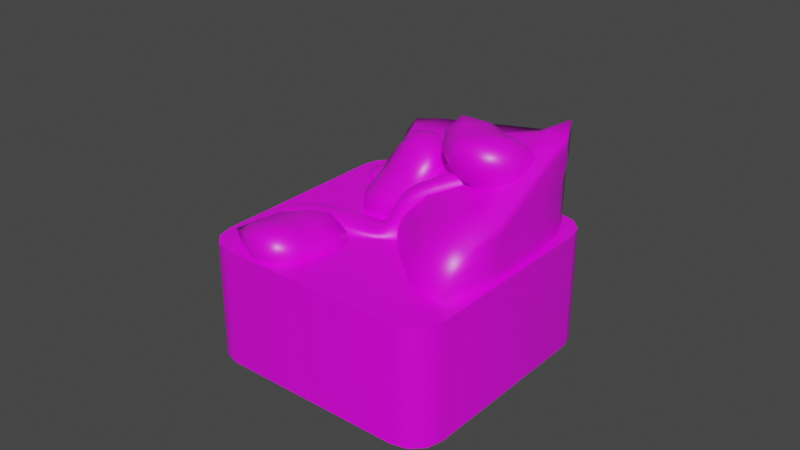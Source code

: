 # Source: tile_spring.blend  (saved by Blender 4.4.32; exported with 4.5.12 LTS)
import bpy
from mathutils import Matrix  # noqa: F401  (used for matrix-valued properties, if any)

bpy.ops.wm.read_factory_settings(use_empty=True)
scene = bpy.context.scene
scene.name = 'Scene'

# ---- collections
col_collection = bpy.data.collections.new('Collection'); scene.collection.children.link(col_collection)

# ---- images (referenced by path relative to the original .blend; pixels are not part of the script)
import os
ASSET_DIR = os.environ.get("B2B_ASSET_DIR", "")  # directory of the original .blend (textures are referenced by path, not embedded)
HERE = os.path.dirname(os.path.abspath(__file__))  # packed textures are extracted next to this script under _unpacked/

def load_image(name, relpath, width, height, colorspace="sRGB"):
    """Load a texture the original file referenced (path relative to the .blend, or extracted next to this script)."""
    p = next((c for c in (os.path.join(HERE, relpath), os.path.join(ASSET_DIR, relpath)) if relpath and os.path.exists(c)), "")
    if p:
        img = bpy.data.images.load(p, check_existing=True)
        img.name = name
    else:  # same state as the original file: an image datablock whose file is absent (Cycles renders it pink)
        img = bpy.data.images.new(name, width, height)
        img.source = "FILE"
        img.filepath = "//" + (relpath or name)
    img.colorspace_settings.name = colorspace
    return img
img_untitled_001 = load_image('Untitled.001', '', 1024, 1024, 'sRGB')

# ---- materials (node trees are filled in below, after node groups)
mat_material = bpy.data.materials.new('Material')
mat_material.alpha_threshold = 0.0
mat_material.use_transparent_shadow = False
mat_material.line_color = (0.0, 0.0, 0.0, 1.0)

# ---- material node trees
mat_material.use_nodes = True; mat_material.node_tree.nodes.clear()
_N = mat_material.node_tree.nodes; _L = mat_material.node_tree.links
n0 = _N.new('ShaderNodeOutputMaterial'); n0.name = 'Material Output'; n0.location = (300, 300)
n1 = _N.new('ShaderNodeBsdfPrincipled'); n1.name = 'Principled BSDF'; n1.location = (10, 300)
n1.distribution = 'GGX'
n1.subsurface_method = 'BURLEY'
n1.inputs[2].default_value = 0.4
n1.inputs[3].default_value = 1.45
n1.inputs[27].default_value = (0.0, 0.0, 0.0, 1.0)
n1.inputs[28].default_value = 1.0
n2 = _N.new('ShaderNodeTexImage'); n2.name = 'Image Texture'; n2.location = (-180, 280)
n2.image = img_untitled_001
_L.new(n1.outputs[0], n0.inputs[0])
_L.new(n2.outputs[0], n1.inputs[0])
n0.is_active_output = True

# ---- world
world_world = bpy.data.worlds.new('World'); scene.world = world_world
world_world.use_nodes = True; world_world.node_tree.nodes.clear()
_N = world_world.node_tree.nodes; _L = world_world.node_tree.links
n0 = _N.new('ShaderNodeOutputWorld'); n0.name = 'World Output'; n0.location = (300, 300)
n1 = _N.new('ShaderNodeBackground'); n1.name = 'Background'; n1.location = (10, 300)
n1.inputs[0].default_value = (0.05088, 0.05088, 0.05088, 1.0)
_L.new(n1.outputs[0], n0.inputs[0])
n0.is_active_output = True
world_world.color = (0.05088, 0.05088, 0.05088)
world_world.use_sun_shadow = False
world_world.sun_shadow_jitter_overblur = 0.0

# ---- meshes
me_cube_001 = bpy.data.meshes.new('Cube.001')
me_cube_001.from_pydata([(-2.442, 3.612, 0.4101), (-2.855, 3.667, 0.4101), (-2.442, 3.612, -2.626), (2.007, 1.756, 0.4101), (2.337, 1.502, 0.4101), (2.007, 1.756, -2.626), (2.337, 1.502, -2.626), (2.495, 1.118, -2.626), (2.44, 0.7052, -2.626), (2.495, 1.118, 0.4101), (2.44, 0.7052, 0.4101), (0.584, -3.745, 0.4101), (0.584, -3.745, -2.626), (0.3299, -4.074, 0.4101), (0.3299, -4.074, -2.626), (-0.05473, -4.232, 0.4101), (-0.05473, -4.232, -2.626), (-0.467, -4.177, 0.4101), (-0.467, -4.177, -2.626), (-4.917, -2.321, 0.4101), (-5.246, -2.067, 0.4101), (-4.917, -2.321, -2.626), (-5.246, -2.067, -2.626), (-5.404, -1.682, -2.626), (-5.349, -1.27, -2.626), (-5.404, -1.682, 0.4101), (-5.349, -1.27, 0.4101), (-3.493, 3.18, 0.4101), (-3.239, 3.509, 0.4101), (-3.493, 3.18, -2.626), (-3.239, 3.509, -2.626), (-2.855, 3.667, -2.626)], [], [(0, 2, 31, 1), (0, 1, 28, 27, 26, 25, 20, 19, 17, 15, 13, 11, 10, 9, 4, 3), (2, 0, 3, 5), (4, 6, 5, 3), (9, 7, 6, 4), (10, 8, 7, 9), (8, 10, 11, 12), (12, 11, 13, 14), (14, 13, 15, 16), (16, 15, 17, 18), (18, 17, 19, 21), (20, 22, 21, 19), (25, 23, 22, 20), (26, 24, 23, 25), (24, 26, 27, 29), (28, 30, 29, 27), (1, 31, 30, 28)])
me_cube_001.polygons.foreach_set('use_smooth', [True] * 17)
_uv = me_cube_001.uv_layers.new(name='UVMap')
_uv.uv.foreach_set('vector', [0.1543, 0.3048, 0.0403, 0.3058, 0.04016, 0.2902, 0.1542, 0.2892, 0.4013, 0.9395, 0.3974, 0.9546, 0.3864, 0.9658, 0.3714, 0.97, 0.1904, 0.9716, 0.1752, 0.9677, 0.1641, 0.9567, 0.1599, 0.9417, 0.1583, 0.7606, 0.1622, 0.7455, 0.1732, 0.7344, 0.1882, 0.7302, 0.3693, 0.7286, 0.3844, 0.7325, 0.3955, 0.7434, 0.3997, 0.7585, 0.0403, 0.3058, 0.1543, 0.3048, 0.1559, 0.4859, 0.0419, 0.4869, 0.156, 0.5015, 0.04204, 0.5025, 0.0419, 0.4869, 0.1559, 0.4859, 0.1562, 0.5171, 0.04217, 0.5181, 0.04204, 0.5025, 0.156, 0.5015, 0.1563, 0.5327, 0.04231, 0.5337, 0.04217, 0.5181, 0.1562, 0.5171, 0.04231, 0.5337, 0.1563, 0.5327, 0.1579, 0.7138, 0.04391, 0.7148, 0.04391, 0.7148, 0.1579, 0.7138, 0.158, 0.7294, 0.04405, 0.7304, 0.04405, 0.7304, 0.158, 0.7294, 0.1582, 0.745, 0.04419, 0.746, 0.04419, 0.746, 0.1582, 0.745, 0.1583, 0.7606, 0.04433, 0.7616, 0.04433, 0.7616, 0.1583, 0.7606, 0.1599, 0.9417, 0.04593, 0.9427, 0.152, 0.04572, 0.03801, 0.04672, 0.03787, 0.0311, 0.1519, 0.0301, 0.1521, 0.06133, 0.03815, 0.06234, 0.03801, 0.04672, 0.152, 0.04572, 0.1523, 0.07695, 0.03829, 0.07796, 0.03815, 0.06234, 0.1521, 0.06133, 0.03829, 0.07796, 0.1523, 0.07695, 0.1539, 0.258, 0.03988, 0.259, 0.154, 0.2736, 0.04002, 0.2746, 0.03988, 0.259, 0.1539, 0.258, 0.1542, 0.2892, 0.04016, 0.2902, 0.04002, 0.2746, 0.154, 0.2736])
me_cube_001.materials.append(mat_material)
me_cube_001.use_remesh_preserve_volume = False
me_cube_001.use_remesh_preserve_attributes = False
me_cube_001.use_mirror_vertex_groups = False
me_cube_001.update()
me_cube_004 = bpy.data.meshes.new('Cube.004')
me_cube_004.from_pydata([(-4.544, 4.934, -1.409), (-4.087, 5.635, -1.358), (-3.618, 4.144, -1.097), (-4.387, 3.566, -0.9049), (-5.253, 5.259, -1.148), (-5.428, 4.189, -0.9456), (-6.064, 4.035, -0.3526), (-5.286, 3.424, -0.4687), (-6.167, 4.85, -0.5819), (-5.725, 5.702, -0.5951), (-6.245, 5.326, 0.1216), (-6.433, 4.542, 0.2145), (-6.234, 5.031, 0.7414), (-5.996, 4.35, 0.8736), (-5.911, 3.725, 0.2725), (-5.383, 3.892, 0.6587), (-4.856, 3.163, 0.2198), (-4.247, 2.677, -0.122), (-4.366, 3.807, 0.5792), (-3.698, 2.994, 0.1671), (-3.468, 3.64, 0.6554), (-2.962, 3.631, 0.006619), (-3.469, 3.306, -0.5807), (-3.037, 4.313, -0.7096), (-3.217, 5.064, -1.011), (-2.806, 4.62, -0.1792), (-3.074, 5.615, 0.1919), (-3.025, 4.614, 0.4159), (-3.261, 6.04, -0.3883), (-4.284, 5.3, -0.9241), (-4.109, 6.005, 0.2085), (-4.534, 6.006, -0.3711), (-4.694, 6.588, 0.2226), (-5.425, 5.982, -0.1238), (-4.717, 6.316, -0.8834), (-5.663, 5.807, 0.6358), (-4.633, 6.016, 0.522), (-5.489, 5.208, 0.9362), (-4.398, 5.316, 0.5639), (-5.011, 4.425, 0.8503), (-3.712, 4.434, 0.7256), (-3.66, 5.426, 0.5245)], [], [(0, 4, 1), (0, 1, 2), (0, 2, 3), (0, 3, 5), (4, 0, 5), (5, 7, 6), (8, 5, 6), (5, 3, 7), (8, 4, 5), (9, 4, 8), (9, 8, 10), (8, 6, 11), (10, 8, 11), (11, 13, 12), (10, 11, 12), (6, 14, 11), (11, 14, 13), (6, 7, 14), (14, 15, 13), (14, 16, 15), (14, 7, 16), (16, 18, 15), (17, 19, 16), (7, 17, 16), (16, 19, 18), (17, 22, 19), (19, 20, 18), (19, 21, 20), (19, 22, 21), (3, 22, 17), (22, 23, 21), (2, 23, 22), (3, 2, 22), (23, 24, 25), (2, 24, 23), (23, 25, 21), (25, 26, 27), (25, 28, 26), (21, 25, 27), (25, 24, 28), (28, 30, 26), (29, 31, 28), (24, 29, 28), (28, 31, 30), (29, 34, 31), (31, 32, 30), (31, 33, 32), (31, 34, 33), (1, 34, 29), (34, 9, 33), (4, 9, 34), (1, 4, 34), (33, 35, 32), (9, 10, 33), (33, 10, 35), (32, 35, 36), (35, 12, 37), (10, 12, 35), (36, 35, 37), (37, 39, 38), (36, 37, 38), (12, 13, 37), (37, 13, 39), (15, 18, 39), (13, 15, 39), (39, 40, 38), (39, 18, 40), (20, 27, 40), (18, 20, 40), (40, 41, 38), (40, 27, 41), (26, 30, 41), (27, 26, 41), (41, 36, 38), (41, 30, 36), (30, 32, 36), (1, 29, 24), (21, 27, 20), (2, 1, 24), (3, 17, 7)])
me_cube_004.polygons.foreach_set('use_smooth', [True] * 80)
_uv = me_cube_004.uv_layers.new(name='UVMap')
_uv.uv.foreach_set('vector', [0.8281, 0.7119, 0.8519, 0.7257, 0.8519, 0.6981, 0.8281, 0.9324, 0.8519, 0.9462, 0.8519, 0.9186, 0.8281, 0.8773, 0.8519, 0.8911, 0.8519, 0.8635, 0.8281, 0.8221, 0.8519, 0.8359, 0.8519, 0.8084, 0.8519, 0.7532, 0.8281, 0.767, 0.8519, 0.7808, 0.8519, 0.8084, 0.8758, 0.8221, 0.8758, 0.7946, 0.8758, 0.767, 0.8519, 0.7808, 0.8758, 0.7946, 0.8519, 0.8084, 0.8519, 0.8359, 0.8758, 0.8221, 0.8758, 0.767, 0.8519, 0.7532, 0.8519, 0.7808, 0.8758, 0.7394, 0.8519, 0.7532, 0.8758, 0.767, 0.8758, 0.7394, 0.8758, 0.767, 0.8997, 0.7532, 0.8758, 0.767, 0.8758, 0.7946, 0.8997, 0.7808, 0.8997, 0.7532, 0.8758, 0.767, 0.8997, 0.7808, 0.8997, 0.7808, 0.9236, 0.7946, 0.9236, 0.767, 0.8997, 0.7532, 0.8997, 0.7808, 0.9236, 0.767, 0.8758, 0.7946, 0.8997, 0.8084, 0.8997, 0.7808, 0.8997, 0.7808, 0.8997, 0.8084, 0.9236, 0.7946, 0.8758, 0.7946, 0.8758, 0.8221, 0.8997, 0.8084, 0.8997, 0.8084, 0.9236, 0.8221, 0.9236, 0.7946, 0.8997, 0.8084, 0.8997, 0.8359, 0.9236, 0.8221, 0.8997, 0.8084, 0.8758, 0.8221, 0.8997, 0.8359, 0.8997, 0.8359, 0.9236, 0.8497, 0.9236, 0.8221, 0.8758, 0.8497, 0.8997, 0.8635, 0.8997, 0.8359, 0.8758, 0.8221, 0.8758, 0.8497, 0.8997, 0.8359, 0.8997, 0.8359, 0.8997, 0.8635, 0.9236, 0.8497, 0.8758, 0.8497, 0.8758, 0.8773, 0.8997, 0.8635, 0.8997, 0.8635, 0.9236, 0.8773, 0.9236, 0.8497, 0.8997, 0.8635, 0.8997, 0.8911, 0.9236, 0.8773, 0.8997, 0.8635, 0.8758, 0.8773, 0.8997, 0.8911, 0.8519, 0.8635, 0.8758, 0.8773, 0.8758, 0.8497, 0.8758, 0.8773, 0.8758, 0.9048, 0.8997, 0.8911, 0.8519, 0.8911, 0.8758, 0.9048, 0.8758, 0.8773, 0.8519, 0.8635, 0.8519, 0.8911, 0.8758, 0.8773, 0.8758, 0.9048, 0.8758, 0.9324, 0.8997, 0.9186, 0.8519, 0.9186, 0.8758, 0.9324, 0.8758, 0.9048, 0.8758, 0.9048, 0.8997, 0.9186, 0.8997, 0.8911, 0.8997, 0.9186, 0.9236, 0.9324, 0.9236, 0.9048, 0.8997, 0.9186, 0.8997, 0.9462, 0.9236, 0.9324, 0.8997, 0.8911, 0.8997, 0.9186, 0.9236, 0.9048, 0.8997, 0.9186, 0.8758, 0.9324, 0.8997, 0.9462, 0.8997, 0.6705, 0.9236, 0.6843, 0.9236, 0.6567, 0.8758, 0.6843, 0.8997, 0.6981, 0.8997, 0.6705, 0.8758, 0.9324, 0.8758, 0.96, 0.8997, 0.9462, 0.8997, 0.6705, 0.8997, 0.6981, 0.9236, 0.6843, 0.8758, 0.6843, 0.8758, 0.7119, 0.8997, 0.6981, 0.8997, 0.6981, 0.9236, 0.7119, 0.9236, 0.6843, 0.8997, 0.6981, 0.8997, 0.7257, 0.9236, 0.7119, 0.8997, 0.6981, 0.8758, 0.7119, 0.8997, 0.7257, 0.8519, 0.6981, 0.8758, 0.7119, 0.8758, 0.6843, 0.8758, 0.7119, 0.8758, 0.7394, 0.8997, 0.7257, 0.8519, 0.7257, 0.8758, 0.7394, 0.8758, 0.7119, 0.8519, 0.6981, 0.8519, 0.7257, 0.8758, 0.7119, 0.8997, 0.7257, 0.9236, 0.7394, 0.9236, 0.7119, 0.8758, 0.7394, 0.8997, 0.7532, 0.8997, 0.7257, 0.8997, 0.7257, 0.8997, 0.7532, 0.9236, 0.7394, 0.9236, 0.7119, 0.9236, 0.7394, 0.9474, 0.7257, 0.9236, 0.7394, 0.9236, 0.767, 0.9474, 0.7532, 0.8997, 0.7532, 0.9236, 0.767, 0.9236, 0.7394, 0.9474, 0.7257, 0.9236, 0.7394, 0.9474, 0.7532, 0.9474, 0.7808, 0.9474, 0.8084, 0.9713, 0.7946, 0.9474, 0.7257, 0.9474, 0.7532, 0.9713, 0.7394, 0.9236, 0.767, 0.9236, 0.7946, 0.9474, 0.7808, 0.9474, 0.7808, 0.9236, 0.7946, 0.9474, 0.8084, 0.9236, 0.8221, 0.9236, 0.8497, 0.9474, 0.8359, 0.9236, 0.7946, 0.9236, 0.8221, 0.9474, 0.8084, 0.9474, 0.8359, 0.9474, 0.8635, 0.9713, 0.8497, 0.9474, 0.8359, 0.9236, 0.8497, 0.9474, 0.8635, 0.9236, 0.8773, 0.9236, 0.9048, 0.9474, 0.8911, 0.9236, 0.8497, 0.9236, 0.8773, 0.9474, 0.8635, 0.9474, 0.8911, 0.9474, 0.9186, 0.9713, 0.9048, 0.9474, 0.8911, 0.9236, 0.9048, 0.9474, 0.9186, 0.9236, 0.6567, 0.9236, 0.6843, 0.9474, 0.6705, 0.9236, 0.9048, 0.9236, 0.9324, 0.9474, 0.9186, 0.9474, 0.6705, 0.9474, 0.6981, 0.9713, 0.6843, 0.9474, 0.6705, 0.9236, 0.6843, 0.9474, 0.6981, 0.9236, 0.6843, 0.9236, 0.7119, 0.9474, 0.6981, 0.8519, 0.9462, 0.8758, 0.96, 0.8758, 0.9324, 0.8997, 0.8911, 0.9236, 0.9048, 0.9236, 0.8773, 0.8519, 0.9186, 0.8519, 0.9462, 0.8758, 0.9324, 0.8519, 0.8359, 0.8758, 0.8497, 0.8758, 0.8221])
me_cube_004.materials.append(mat_material)
me_cube_004.use_remesh_preserve_volume = False
me_cube_004.use_remesh_preserve_attributes = False
me_cube_004.use_mirror_vertex_groups = False
me_cube_004.update()
me_cube_005 = bpy.data.meshes.new('Cube.005')
me_cube_005.from_pydata([(1.405, 0.9324, 0.2232), (1.302, 1.118, 0.2385), (1.573, 1.143, 0.2523), (1.596, 0.8881, 0.2732), (1.193, 0.8259, 0.2709), (1.371, 0.6865, 0.2897), (1.35, 0.5163, 0.4177), (1.547, 0.6511, 0.3811), (1.174, 0.5742, 0.3912), (1.046, 0.7516, 0.3872), (1.046, 0.6086, 0.5268), (1.224, 0.4711, 0.544), (1.123, 0.5762, 0.6475), (1.303, 0.5599, 0.6682), (1.443, 0.5227, 0.5346), (1.505, 0.6601, 0.6346), (1.653, 0.73, 0.5132), (1.72, 0.8633, 0.3863), (1.647, 0.8952, 0.6327), (1.797, 1.003, 0.4977), (1.736, 1.132, 0.6019), (1.789, 1.248, 0.4859), (1.768, 1.097, 0.3531), (1.695, 1.288, 0.3597), (1.469, 1.33, 0.3169), (1.602, 1.393, 0.4627), (1.396, 1.388, 0.5528), (1.622, 1.304, 0.603), (1.277, 1.392, 0.4259), (1.189, 1.265, 0.3173), (1.091, 1.299, 0.5387), (1.02, 1.208, 0.4255), (0.9882, 1.067, 0.5469), (0.9724, 0.8924, 0.4801), (1.073, 1.023, 0.3255), (1.012, 0.7915, 0.6252), (1.097, 1.059, 0.6049), (1.178, 0.7653, 0.6869), (1.312, 1.02, 0.612), (1.417, 0.8117, 0.6706), (1.538, 1.094, 0.6584), (1.314, 1.252, 0.6181)], [], [(0, 4, 1), (0, 1, 2), (0, 2, 3), (0, 3, 5), (4, 0, 5), (5, 7, 6), (8, 5, 6), (5, 3, 7), (8, 4, 5), (9, 4, 8), (9, 8, 10), (8, 6, 11), (10, 8, 11), (11, 13, 12), (10, 11, 12), (6, 14, 11), (11, 14, 13), (6, 7, 14), (14, 15, 13), (14, 16, 15), (14, 7, 16), (16, 18, 15), (17, 19, 16), (7, 17, 16), (16, 19, 18), (17, 22, 19), (19, 20, 18), (19, 21, 20), (19, 22, 21), (3, 22, 17), (22, 23, 21), (2, 23, 22), (3, 2, 22), (23, 24, 25), (2, 24, 23), (23, 25, 21), (25, 26, 27), (25, 28, 26), (21, 25, 27), (25, 24, 28), (28, 30, 26), (29, 31, 28), (24, 29, 28), (28, 31, 30), (29, 34, 31), (31, 32, 30), (31, 33, 32), (31, 34, 33), (1, 34, 29), (34, 9, 33), (4, 9, 34), (1, 4, 34), (33, 35, 32), (9, 10, 33), (33, 10, 35), (32, 35, 36), (35, 12, 37), (10, 12, 35), (36, 35, 37), (37, 39, 38), (36, 37, 38), (12, 13, 37), (37, 13, 39), (15, 18, 39), (13, 15, 39), (39, 40, 38), (39, 18, 40), (20, 27, 40), (18, 20, 40), (40, 41, 38), (40, 27, 41), (26, 30, 41), (27, 26, 41), (41, 36, 38), (41, 30, 36), (30, 32, 36), (1, 29, 24), (21, 27, 20), (2, 1, 24), (3, 17, 7)])
me_cube_005.polygons.foreach_set('use_smooth', [True] * 80)
_uv = me_cube_005.uv_layers.new(name='UVMap')
_uv.uv.foreach_set('vector', [0.6237, 0.07566, 0.6086, 0.09872, 0.6361, 0.1003, 0.4035, 0.06319, 0.3884, 0.08625, 0.4159, 0.08781, 0.4586, 0.06631, 0.4435, 0.08937, 0.471, 0.09092, 0.5136, 0.06943, 0.4985, 0.09248, 0.526, 0.09404, 0.5811, 0.09716, 0.5687, 0.07254, 0.5536, 0.0956, 0.526, 0.09404, 0.5109, 0.1171, 0.5385, 0.1187, 0.566, 0.1202, 0.5536, 0.0956, 0.5385, 0.1187, 0.526, 0.09404, 0.4985, 0.09248, 0.5109, 0.1171, 0.566, 0.1202, 0.5811, 0.09716, 0.5536, 0.0956, 0.5935, 0.1218, 0.5811, 0.09716, 0.566, 0.1202, 0.5935, 0.1218, 0.566, 0.1202, 0.5784, 0.1448, 0.566, 0.1202, 0.5385, 0.1187, 0.5509, 0.1433, 0.5784, 0.1448, 0.566, 0.1202, 0.5509, 0.1433, 0.5509, 0.1433, 0.5358, 0.1663, 0.5633, 0.1679, 0.5784, 0.1448, 0.5509, 0.1433, 0.5633, 0.1679, 0.5385, 0.1187, 0.5233, 0.1417, 0.5509, 0.1433, 0.5509, 0.1433, 0.5233, 0.1417, 0.5358, 0.1663, 0.5385, 0.1187, 0.5109, 0.1171, 0.5233, 0.1417, 0.5233, 0.1417, 0.5082, 0.1648, 0.5358, 0.1663, 0.5233, 0.1417, 0.4958, 0.1402, 0.5082, 0.1648, 0.5233, 0.1417, 0.5109, 0.1171, 0.4958, 0.1402, 0.4958, 0.1402, 0.4807, 0.1632, 0.5082, 0.1648, 0.4834, 0.1155, 0.4683, 0.1386, 0.4958, 0.1402, 0.5109, 0.1171, 0.4834, 0.1155, 0.4958, 0.1402, 0.4958, 0.1402, 0.4683, 0.1386, 0.4807, 0.1632, 0.4834, 0.1155, 0.4559, 0.114, 0.4683, 0.1386, 0.4683, 0.1386, 0.4532, 0.1617, 0.4807, 0.1632, 0.4683, 0.1386, 0.4408, 0.137, 0.4532, 0.1617, 0.4683, 0.1386, 0.4559, 0.114, 0.4408, 0.137, 0.471, 0.09092, 0.4559, 0.114, 0.4834, 0.1155, 0.4559, 0.114, 0.4284, 0.1124, 0.4408, 0.137, 0.4435, 0.08937, 0.4284, 0.1124, 0.4559, 0.114, 0.471, 0.09092, 0.4435, 0.08937, 0.4559, 0.114, 0.4284, 0.1124, 0.4008, 0.1109, 0.4132, 0.1355, 0.4159, 0.08781, 0.4008, 0.1109, 0.4284, 0.1124, 0.4284, 0.1124, 0.4132, 0.1355, 0.4408, 0.137, 0.4132, 0.1355, 0.3981, 0.1585, 0.4257, 0.1601, 0.4132, 0.1355, 0.3857, 0.1339, 0.3981, 0.1585, 0.4408, 0.137, 0.4132, 0.1355, 0.4257, 0.1601, 0.4132, 0.1355, 0.4008, 0.1109, 0.3857, 0.1339, 0.661, 0.1495, 0.6458, 0.1726, 0.6734, 0.1741, 0.6485, 0.1249, 0.6334, 0.1479, 0.661, 0.1495, 0.4008, 0.1109, 0.3733, 0.1093, 0.3857, 0.1339, 0.661, 0.1495, 0.6334, 0.1479, 0.6458, 0.1726, 0.6485, 0.1249, 0.621, 0.1233, 0.6334, 0.1479, 0.6334, 0.1479, 0.6183, 0.171, 0.6458, 0.1726, 0.6334, 0.1479, 0.6059, 0.1464, 0.6183, 0.171, 0.6334, 0.1479, 0.621, 0.1233, 0.6059, 0.1464, 0.6361, 0.1003, 0.621, 0.1233, 0.6485, 0.1249, 0.621, 0.1233, 0.5935, 0.1218, 0.6059, 0.1464, 0.6086, 0.09872, 0.5935, 0.1218, 0.621, 0.1233, 0.6361, 0.1003, 0.6086, 0.09872, 0.621, 0.1233, 0.6059, 0.1464, 0.5908, 0.1694, 0.6183, 0.171, 0.5935, 0.1218, 0.5784, 0.1448, 0.6059, 0.1464, 0.6059, 0.1464, 0.5784, 0.1448, 0.5908, 0.1694, 0.6183, 0.171, 0.5908, 0.1694, 0.6032, 0.1941, 0.5908, 0.1694, 0.5633, 0.1679, 0.5757, 0.1925, 0.5784, 0.1448, 0.5633, 0.1679, 0.5908, 0.1694, 0.6032, 0.1941, 0.5908, 0.1694, 0.5757, 0.1925, 0.5482, 0.1909, 0.5206, 0.1894, 0.5331, 0.214, 0.6032, 0.1941, 0.5757, 0.1925, 0.5881, 0.2171, 0.5633, 0.1679, 0.5358, 0.1663, 0.5482, 0.1909, 0.5482, 0.1909, 0.5358, 0.1663, 0.5206, 0.1894, 0.5082, 0.1648, 0.4807, 0.1632, 0.4931, 0.1878, 0.5358, 0.1663, 0.5082, 0.1648, 0.5206, 0.1894, 0.4931, 0.1878, 0.4656, 0.1863, 0.478, 0.2109, 0.4931, 0.1878, 0.4807, 0.1632, 0.4656, 0.1863, 0.4532, 0.1617, 0.4257, 0.1601, 0.4381, 0.1847, 0.4807, 0.1632, 0.4532, 0.1617, 0.4656, 0.1863, 0.4381, 0.1847, 0.4105, 0.1832, 0.423, 0.2078, 0.4381, 0.1847, 0.4257, 0.1601, 0.4105, 0.1832, 0.6734, 0.1741, 0.6458, 0.1726, 0.6583, 0.1972, 0.4257, 0.1601, 0.3981, 0.1585, 0.4105, 0.1832, 0.6583, 0.1972, 0.6307, 0.1956, 0.6431, 0.2202, 0.6583, 0.1972, 0.6458, 0.1726, 0.6307, 0.1956, 0.6458, 0.1726, 0.6183, 0.171, 0.6307, 0.1956, 0.3884, 0.08625, 0.3733, 0.1093, 0.4008, 0.1109, 0.4408, 0.137, 0.4257, 0.1601, 0.4532, 0.1617, 0.4159, 0.08781, 0.3884, 0.08625, 0.4008, 0.1109, 0.4985, 0.09248, 0.4834, 0.1155, 0.5109, 0.1171])
me_cube_005.materials.append(mat_material)
me_cube_005.use_remesh_preserve_volume = False
me_cube_005.use_remesh_preserve_attributes = False
me_cube_005.use_mirror_vertex_groups = False
me_cube_005.update()
me_cube = bpy.data.meshes.new('Cube')
me_cube.from_pydata([(1.73, 1.781, -0.2372), (1.749, 1.823, 1.374), (1.862, -1.114, -0.2158), (1.952, -0.816, 0.4737), (-1.293, 1.797, -0.2487), (-0.9922, 1.84, 0.6928), (0.1185, 0.01663, -0.2174), (0.5978, 0.1166, 0.469), (1.17, -0.9511, -0.2152), (1.255, -0.5342, 0.4751), (1.222, 1.875, -0.3602), (1.243, 1.904, 1.079), (1.984, -0.1791, -0.6953), (1.968, 0.8852, -0.3904), (1.907, 1.41, -0.2676), (1.923, 1.442, 1.294), (1.939, 1.098, 1.23), (2.006, -0.1552, 0.6324), (-1.257, 1.375, -0.239), (-0.9098, 1.009, -0.1383), (-0.3871, 0.5334, -0.1848), (0.06076, 0.7632, 0.5241), (-0.4207, 1.168, 0.589), (-0.7493, 1.5, 0.7168), (1.448, 0.08782, 0.6646), (1.474, 1.148, 1.066), (1.391, 1.511, 1.172), (0.908, -0.2562, 0.4683), (-0.5073, 1.926, -0.7461), (0.5195, -0.3927, -0.218), (-0.5479, 1.888, 0.7899), (1.05, 0.4881, 0.6691), (0.5075, 1.213, 0.7542), (0.01266, 1.55, 0.7535), (1.736, 1.788, 0.6261), (1.751, 1.817, 0.9311), (1.752, 1.824, 1.22), (1.9, -0.9895, 0.302), (1.876, -1.066, 0.1293), (1.865, -1.103, -0.04359), (0.3051, 0.1426, 0.2986), (0.1899, 0.06481, 0.1265), (0.1351, 0.02787, -0.04588), (-1.208, 1.894, 0.4261), (-1.261, 1.856, 0.2454), (-1.284, 1.828, 0.05964), (1.243, 1.904, 0.9055), (1.243, 1.904, 0.6942), (1.222, 1.875, 0.4525), (1.206, -0.7767, 0.3032), (1.184, -0.8846, 0.1302), (1.173, -0.9356, -0.04283), (0.05947, 0.7632, 0.3524), (-0.2175, 0.6685, 0.1757), (-0.3772, 0.5536, -0.004241), (-0.6259, 1.111, 0.4165), (-0.7911, 1.052, 0.2357), (-0.882, 1.017, 0.04967), (-0.963, 1.521, 0.4445), (-1.007, 1.487, 0.261), (-1.211, 1.39, 0.07216), (1.928, 1.445, 1.126), (1.939, 1.452, 0.8848), (1.913, 1.417, 0.5911), (1.962, 0.9273, 0.9815), (1.969, 0.8761, 0.7143), (1.971, 0.8637, 0.4379), (2.006, -0.1578, 0.4465), (2.006, -0.1526, 0.253), (2.004, -0.1386, 0.05541), (-0.5508, 1.902, 0.5703), (-0.5326, 1.916, 0.3526), (-0.5155, 1.924, 0.1377), (0.8272, -0.2864, 0.2971), (0.6139, -0.3661, 0.125), (0.5407, -0.3874, -0.04692)], [], [(67, 17, 3, 37), (73, 27, 7, 40), (58, 23, 5, 43), (46, 11, 1, 36), (26, 15, 1, 11), (33, 26, 11, 30), (70, 30, 11, 46), (37, 3, 9, 49), (27, 9, 24, 31), (31, 24, 25, 32), (32, 25, 26, 33), (9, 3, 17, 24), (24, 17, 16, 25), (25, 16, 15, 26), (40, 7, 21, 52), (52, 21, 22, 55), (55, 22, 23, 58), (36, 1, 15, 61), (61, 15, 16, 64), (64, 16, 17, 67), (22, 32, 33, 23), (21, 31, 32, 22), (7, 27, 31, 21), (43, 5, 30, 70), (23, 33, 30, 5), (49, 9, 27, 73), (8, 51, 75, 29), (51, 50, 74, 75), (50, 49, 73, 74), (4, 45, 72, 28), (45, 44, 71, 72), (44, 43, 70, 71), (13, 66, 69, 12), (66, 65, 68, 69), (65, 64, 67, 68), (14, 63, 66, 13), (63, 62, 65, 66), (62, 61, 64, 65), (0, 34, 63, 14), (34, 35, 62, 63), (35, 36, 61, 62), (19, 57, 60, 18), (57, 56, 59, 60), (56, 55, 58, 59), (20, 54, 57, 19), (54, 53, 56, 57), (53, 52, 55, 56), (6, 42, 54, 20), (42, 41, 53, 54), (41, 40, 52, 53), (2, 39, 51, 8), (39, 38, 50, 51), (38, 37, 49, 50), (28, 72, 48, 10), (72, 71, 47, 48), (71, 70, 46, 47), (10, 48, 34, 0), (48, 47, 35, 34), (47, 46, 36, 35), (18, 60, 45, 4), (60, 59, 44, 45), (59, 58, 43, 44), (29, 75, 42, 6), (75, 74, 41, 42), (74, 73, 40, 41), (12, 69, 39, 2), (69, 68, 38, 39), (68, 67, 37, 38)])
me_cube.polygons.foreach_set('use_smooth', [True] * 68)
_uv = me_cube.uv_layers.new(name='UVMap')
_uv.uv.foreach_set('vector', [0.5848, 0.8768, 0.5944, 0.8639, 0.6286, 0.898, 0.6345, 0.914, 0.7036, 0.8319, 0.6855, 0.8288, 0.6947, 0.7844, 0.7244, 0.7656, 0.6777, 0.5865, 0.6635, 0.6084, 0.6513, 0.5862, 0.6548, 0.5684, 0.5459, 0.7098, 0.5552, 0.7165, 0.5537, 0.7426, 0.5483, 0.7418, 0.572, 0.7382, 0.5545, 0.7567, 0.5537, 0.7426, 0.5552, 0.7165, 0.6321, 0.6571, 0.572, 0.7382, 0.5552, 0.7165, 0.6317, 0.6071, 0.6211, 0.5933, 0.6317, 0.6071, 0.5552, 0.7165, 0.5459, 0.7098, 0.6345, 0.914, 0.6286, 0.898, 0.6676, 0.8631, 0.6825, 0.8849, 0.6855, 0.8288, 0.6676, 0.8631, 0.6278, 0.8236, 0.6397, 0.7795, 0.6397, 0.7795, 0.6278, 0.8236, 0.5838, 0.7564, 0.6309, 0.705, 0.6309, 0.705, 0.5838, 0.7564, 0.572, 0.7382, 0.6321, 0.6571, 0.6676, 0.8631, 0.6286, 0.898, 0.5944, 0.8639, 0.6278, 0.8236, 0.6278, 0.8236, 0.5944, 0.8639, 0.5605, 0.7712, 0.5838, 0.7564, 0.5838, 0.7564, 0.5605, 0.7712, 0.5545, 0.7567, 0.572, 0.7382, 0.7244, 0.7656, 0.6947, 0.7844, 0.6911, 0.7009, 0.7072, 0.699, 0.7072, 0.699, 0.6911, 0.7009, 0.6816, 0.6427, 0.7027, 0.6261, 0.7027, 0.6261, 0.6816, 0.6427, 0.6635, 0.6084, 0.6777, 0.5865, 0.5483, 0.7418, 0.5537, 0.7426, 0.5545, 0.7567, 0.5474, 0.7595, 0.5474, 0.7595, 0.5545, 0.7567, 0.5605, 0.7712, 0.5553, 0.7885, 0.5553, 0.7885, 0.5605, 0.7712, 0.5944, 0.8639, 0.5848, 0.8768, 0.6816, 0.6427, 0.6309, 0.705, 0.6321, 0.6571, 0.6635, 0.6084, 0.6911, 0.7009, 0.6397, 0.7795, 0.6309, 0.705, 0.6816, 0.6427, 0.6947, 0.7844, 0.6855, 0.8288, 0.6397, 0.7795, 0.6911, 0.7009, 0.6548, 0.5684, 0.6513, 0.5862, 0.6317, 0.6071, 0.6211, 0.5933, 0.6635, 0.6084, 0.6321, 0.6571, 0.6317, 0.6071, 0.6513, 0.5862, 0.6825, 0.8849, 0.6676, 0.8631, 0.6855, 0.8288, 0.7036, 0.8319, 0.7196, 0.9319, 0.706, 0.9156, 0.7551, 0.837, 0.7754, 0.8436, 0.706, 0.9156, 0.6939, 0.9005, 0.7337, 0.8333, 0.7551, 0.837, 0.6939, 0.9005, 0.6825, 0.8849, 0.7036, 0.8319, 0.7337, 0.8333, 0.6672, 0.4994, 0.6623, 0.5386, 0.5983, 0.5633, 0.5499, 0.4805, 0.6623, 0.5386, 0.6579, 0.5555, 0.6097, 0.579, 0.5983, 0.5633, 0.6579, 0.5555, 0.6548, 0.5684, 0.6211, 0.5933, 0.6097, 0.579, 0.4447, 0.86, 0.524, 0.8165, 0.5625, 0.9045, 0.5226, 0.9727, 0.524, 0.8165, 0.542, 0.8029, 0.5743, 0.8901, 0.5625, 0.9045, 0.542, 0.8029, 0.5553, 0.7885, 0.5848, 0.8768, 0.5743, 0.8901, 0.4271, 0.7888, 0.5155, 0.77, 0.524, 0.8165, 0.4447, 0.86, 0.5155, 0.77, 0.5347, 0.7631, 0.542, 0.8029, 0.524, 0.8165, 0.5347, 0.7631, 0.5474, 0.7595, 0.5553, 0.7885, 0.542, 0.8029, 0.4234, 0.734, 0.515, 0.7377, 0.5155, 0.77, 0.4271, 0.7888, 0.515, 0.7377, 0.5352, 0.7399, 0.5347, 0.7631, 0.5155, 0.77, 0.5352, 0.7399, 0.5483, 0.7418, 0.5474, 0.7595, 0.5347, 0.7631, 0.7642, 0.5817, 0.742, 0.5953, 0.7058, 0.5512, 0.7256, 0.5181, 0.742, 0.5953, 0.7228, 0.6097, 0.6897, 0.5743, 0.7058, 0.5512, 0.7228, 0.6097, 0.7027, 0.6261, 0.6777, 0.5865, 0.6897, 0.5743, 0.7936, 0.6741, 0.7697, 0.6757, 0.742, 0.5953, 0.7642, 0.5817, 0.7697, 0.6757, 0.7383, 0.6836, 0.7228, 0.6097, 0.742, 0.5953, 0.7383, 0.6836, 0.7072, 0.699, 0.7027, 0.6261, 0.7228, 0.6097, 0.7936, 0.7706, 0.7717, 0.7679, 0.7697, 0.6757, 0.7936, 0.6741, 0.7717, 0.7679, 0.7494, 0.7662, 0.7383, 0.6836, 0.7697, 0.6757, 0.7494, 0.7662, 0.7244, 0.7656, 0.7072, 0.699, 0.7383, 0.6836, 0.641, 0.9652, 0.64, 0.9458, 0.706, 0.9156, 0.7196, 0.9319, 0.64, 0.9458, 0.6377, 0.9292, 0.6939, 0.9005, 0.706, 0.9156, 0.6377, 0.9292, 0.6345, 0.914, 0.6825, 0.8849, 0.6939, 0.9005, 0.5499, 0.4805, 0.5983, 0.5633, 0.5148, 0.6912, 0.4281, 0.6582, 0.5983, 0.5633, 0.6097, 0.579, 0.5322, 0.702, 0.5148, 0.6912, 0.6097, 0.579, 0.6211, 0.5933, 0.5459, 0.7098, 0.5322, 0.702, 0.4281, 0.6582, 0.5148, 0.6912, 0.515, 0.7377, 0.4234, 0.734, 0.5148, 0.6912, 0.5322, 0.702, 0.5352, 0.7399, 0.515, 0.7377, 0.5322, 0.702, 0.5459, 0.7098, 0.5483, 0.7418, 0.5352, 0.7399, 0.7256, 0.5181, 0.7058, 0.5512, 0.6623, 0.5386, 0.6672, 0.4994, 0.7058, 0.5512, 0.6897, 0.5743, 0.6579, 0.5555, 0.6623, 0.5386, 0.6897, 0.5743, 0.6777, 0.5865, 0.6548, 0.5684, 0.6579, 0.5555, 0.7754, 0.8436, 0.7551, 0.837, 0.7717, 0.7679, 0.7936, 0.7706, 0.7551, 0.837, 0.7337, 0.8333, 0.7494, 0.7662, 0.7717, 0.7679, 0.7337, 0.8333, 0.7036, 0.8319, 0.7244, 0.7656, 0.7494, 0.7662, 0.5226, 0.9727, 0.5625, 0.9045, 0.64, 0.9458, 0.641, 0.9652, 0.5625, 0.9045, 0.5743, 0.8901, 0.6377, 0.9292, 0.64, 0.9458, 0.5743, 0.8901, 0.5848, 0.8768, 0.6345, 0.914, 0.6377, 0.9292])
me_cube.materials.append(mat_material)
me_cube.update()
me_cube_007 = bpy.data.meshes.new('Cube.007')
me_cube_007.from_pydata([(0.8292, 0.41, -0.2407), (1.08, 0.6512, 0.5292), (0.7956, -0.4143, -0.2403), (1.019, -0.423, 0.5538), (0.03583, 0.4424, -0.01707), (0.2592, 0.4337, 0.777), (-0.08956, -0.2911, -0.01668), (0.1032, -0.4448, 0.7836), (1.531, 0.5572, 0.6167), (1.397, -0.5098, 0.6808), (0.8125, -0.4707, 1.364), (1.041, 0.4005, 1.318), (3.353, -0.01636, 1.1), (3.385, -0.8404, 1.081), (3.208, -0.7716, 1.901), (3.268, -0.03828, 1.92), (0.7812, -0.6059, -0.625), (0.835, 0.7147, -0.6256), (-0.5818, -0.4632, -0.2667), (-0.387, 0.7072, -0.2674), (-1.497, -0.1635, -0.7886), (-0.8474, 0.9814, -0.6678), (-1.646, -0.09299, 0.01973), (-0.9048, 0.9612, 0.1405), (-2.22, 0.9865, -0.7048), (-1.822, 1.827, -0.6202), (-2.352, 1.094, -0.1381), (-1.861, 1.843, -0.05344), (-2.812, 1.131, -0.6227), (-2.999, 2.038, -0.5655), (-2.928, 1.207, -0.24), (-3.02, 2.057, -0.1828), (-3.617, 1.03, -0.686), (-4.002, 1.258, -0.6288), (-3.605, 1.002, -0.3033), (-4.257, 1.209, -0.2461), (-3.609, -0.01903, -0.7231), (-3.905, -0.1924, -0.6659), (-3.726, 0.0572, -0.3404), (-3.93, -0.2069, -0.2832)], [], [(2, 3, 7, 6), (6, 7, 5, 4), (4, 5, 1, 0), (1, 5, 11, 8), (11, 10, 14, 15), (7, 3, 9, 10), (5, 7, 10, 11), (8, 11, 15, 12), (10, 9, 13, 14), (19, 17, 21, 23), (6, 4, 19, 18), (4, 0, 17, 19), (2, 6, 18, 16), (23, 21, 25, 27), (16, 18, 22, 20), (18, 19, 23, 22), (26, 27, 31, 30), (20, 22, 26, 24), (22, 23, 27, 26), (30, 31, 35, 34), (27, 25, 29, 31), (24, 26, 30, 28), (35, 33, 37, 39), (31, 29, 33, 35), (28, 30, 34, 32), (36, 38, 39, 37), (32, 34, 38, 36), (34, 35, 39, 38)])
me_cube_007.polygons.foreach_set('use_smooth', [True] * 28)
_uv = me_cube_007.uv_layers.new(name='UVMap')
_uv.uv.foreach_set('vector', [0.3794, 0.5494, 0.3547, 0.5862, 0.3217, 0.559, 0.3337, 0.5061, 0.3337, 0.5061, 0.3217, 0.559, 0.2842, 0.5579, 0.2717, 0.506, 0.2717, 0.506, 0.2842, 0.5579, 0.2493, 0.5818, 0.2297, 0.5442, 0.2493, 0.5818, 0.2842, 0.5579, 0.2821, 0.5986, 0.2438, 0.6044, 0.2821, 0.5986, 0.318, 0.5948, 0.3199, 0.7051, 0.2841, 0.7028, 0.3217, 0.559, 0.3547, 0.5862, 0.3565, 0.6067, 0.318, 0.5948, 0.2842, 0.5579, 0.3217, 0.559, 0.318, 0.5948, 0.2821, 0.5986, 0.2438, 0.6044, 0.2821, 0.5986, 0.2841, 0.7028, 0.2455, 0.6974, 0.318, 0.5948, 0.3565, 0.6067, 0.3601, 0.7047, 0.3199, 0.7051, 0.2576, 0.4655, 0.2096, 0.5337, 0.2303, 0.4279, 0.269, 0.4183, 0.3337, 0.5061, 0.2717, 0.506, 0.2576, 0.4655, 0.3449, 0.4678, 0.2717, 0.506, 0.2297, 0.5442, 0.2096, 0.5337, 0.2576, 0.4655, 0.3794, 0.5494, 0.3337, 0.5061, 0.3449, 0.4678, 0.3974, 0.54, 0.269, 0.4183, 0.2303, 0.4279, 0.225, 0.3658, 0.2505, 0.3634, 0.3974, 0.54, 0.3449, 0.4678, 0.3229, 0.4106, 0.3594, 0.4057, 0.3449, 0.4678, 0.2576, 0.4655, 0.269, 0.4183, 0.3229, 0.4106, 0.2961, 0.3496, 0.2505, 0.3634, 0.2503, 0.3125, 0.2912, 0.3142, 0.3594, 0.4057, 0.3229, 0.4106, 0.2961, 0.3496, 0.329, 0.3454, 0.3229, 0.4106, 0.269, 0.4183, 0.2505, 0.3634, 0.2961, 0.3496, 0.2912, 0.3142, 0.2503, 0.3125, 0.2707, 0.2542, 0.297, 0.2715, 0.2505, 0.3634, 0.225, 0.3658, 0.2322, 0.3097, 0.2503, 0.3125, 0.329, 0.3454, 0.2961, 0.3496, 0.2912, 0.3142, 0.3142, 0.317, 0.2707, 0.2542, 0.2498, 0.2493, 0.2956, 0.1913, 0.2959, 0.2212, 0.2503, 0.3125, 0.2322, 0.3097, 0.2498, 0.2493, 0.2707, 0.2542, 0.3142, 0.317, 0.2912, 0.3142, 0.297, 0.2715, 0.3179, 0.2737, 0.3273, 0.2088, 0.3052, 0.2276, 0.2959, 0.2212, 0.2956, 0.1913, 0.3179, 0.2737, 0.297, 0.2715, 0.3052, 0.2276, 0.3273, 0.2088, 0.297, 0.2715, 0.2707, 0.2542, 0.2959, 0.2212, 0.3052, 0.2276])
me_cube_007.materials.append(mat_material)
me_cube_007.update()
me_cube_008 = bpy.data.meshes.new('Cube.008')
me_cube_008.from_pydata([(2.997, 3.823, 1.32), (3.204, 4.629, 1.427), (2.072, 3.805, 2.171), (1.823, 3.01, 1.653), (3.157, 3.786, 0.5148), (2.473, 2.928, 0.6312), (2.092, 2.668, -0.1216), (1.646, 2.568, 0.7631), (2.738, 3.171, -0.3627), (3.08, 4.064, -0.286), (2.449, 3.734, -0.9338), (2.01, 3.055, -0.8684), (1.793, 3.718, -1.134), (1.259, 3.359, -0.7824), (1.385, 2.717, -0.2071), (1.019, 3.257, -0.03183), (0.8373, 2.823, 0.8513), (0.6843, 2.655, 1.672), (0.757, 3.705, 0.8505), (0.4702, 3.29, 1.862), (0.3597, 4.078, 1.587), (0.7349, 4.124, 2.318), (1.172, 3.405, 2.313), (1.692, 4.375, 2.386), (2.382, 4.763, 2.142), (1.367, 4.914, 2.205), (1.673, 5.67, 1.474), (0.9475, 4.992, 1.736), (2.415, 5.707, 1.471), (2.732, 4.408, 1.165), (2.153, 5.428, 0.5061), (2.734, 5.01, 0.4541), (2.612, 5.575, -0.1636), (2.769, 4.599, -0.374), (3.359, 4.982, 0.4589), (2.133, 4.59, -0.8843), (2.052, 5.263, -0.07253), (1.526, 4.317, -0.6941), (1.581, 4.857, 0.3283), (1.047, 3.933, -0.007626), (0.793, 4.59, 1.092), (1.467, 5.322, 0.9019)], [], [(0, 4, 1), (0, 1, 2), (0, 2, 3), (0, 3, 5), (4, 0, 5), (5, 7, 6), (8, 5, 6), (5, 3, 7), (8, 4, 5), (9, 4, 8), (9, 8, 10), (8, 6, 11), (10, 8, 11), (11, 13, 12), (10, 11, 12), (6, 14, 11), (11, 14, 13), (6, 7, 14), (14, 15, 13), (14, 16, 15), (14, 7, 16), (16, 18, 15), (17, 19, 16), (7, 17, 16), (16, 19, 18), (17, 22, 19), (19, 20, 18), (19, 21, 20), (19, 22, 21), (3, 22, 17), (22, 23, 21), (2, 23, 22), (3, 2, 22), (23, 24, 25), (2, 24, 23), (23, 25, 21), (25, 26, 27), (25, 28, 26), (21, 25, 27), (25, 24, 28), (28, 30, 26), (29, 31, 28), (24, 29, 28), (28, 31, 30), (29, 34, 31), (31, 32, 30), (31, 33, 32), (31, 34, 33), (1, 34, 29), (34, 9, 33), (4, 9, 34), (1, 4, 34), (33, 35, 32), (9, 10, 33), (33, 10, 35), (32, 35, 36), (35, 12, 37), (10, 12, 35), (36, 35, 37), (37, 39, 38), (36, 37, 38), (12, 13, 37), (37, 13, 39), (15, 18, 39), (13, 15, 39), (39, 40, 38), (39, 18, 40), (20, 27, 40), (18, 20, 40), (40, 41, 38), (40, 27, 41), (26, 30, 41), (27, 26, 41), (41, 36, 38), (41, 30, 36), (30, 32, 36), (1, 29, 24), (21, 27, 20), (2, 1, 24), (3, 17, 7)])
me_cube_008.polygons.foreach_set('use_smooth', [True] * 80)
_uv = me_cube_008.uv_layers.new(name='UVMap')
_uv.uv.foreach_set('vector', [0.6162, 0.2963, 0.6024, 0.3201, 0.63, 0.3201, 0.3957, 0.2963, 0.3819, 0.3201, 0.4095, 0.3201, 0.4508, 0.2963, 0.437, 0.3201, 0.4646, 0.3201, 0.5059, 0.2963, 0.4922, 0.3201, 0.5197, 0.3201, 0.5749, 0.3201, 0.5611, 0.2963, 0.5473, 0.3201, 0.5197, 0.3201, 0.5059, 0.344, 0.5335, 0.344, 0.5611, 0.344, 0.5473, 0.3201, 0.5335, 0.344, 0.5197, 0.3201, 0.4922, 0.3201, 0.5059, 0.344, 0.5611, 0.344, 0.5749, 0.3201, 0.5473, 0.3201, 0.5886, 0.344, 0.5749, 0.3201, 0.5611, 0.344, 0.5886, 0.344, 0.5611, 0.344, 0.5749, 0.3679, 0.5611, 0.344, 0.5335, 0.344, 0.5473, 0.3679, 0.5749, 0.3679, 0.5611, 0.344, 0.5473, 0.3679, 0.5473, 0.3679, 0.5335, 0.3918, 0.5611, 0.3918, 0.5749, 0.3679, 0.5473, 0.3679, 0.5611, 0.3918, 0.5335, 0.344, 0.5197, 0.3679, 0.5473, 0.3679, 0.5473, 0.3679, 0.5197, 0.3679, 0.5335, 0.3918, 0.5335, 0.344, 0.5059, 0.344, 0.5197, 0.3679, 0.5197, 0.3679, 0.5059, 0.3918, 0.5335, 0.3918, 0.5197, 0.3679, 0.4922, 0.3679, 0.5059, 0.3918, 0.5197, 0.3679, 0.5059, 0.344, 0.4922, 0.3679, 0.4922, 0.3679, 0.4784, 0.3918, 0.5059, 0.3918, 0.4784, 0.344, 0.4646, 0.3679, 0.4922, 0.3679, 0.5059, 0.344, 0.4784, 0.344, 0.4922, 0.3679, 0.4922, 0.3679, 0.4646, 0.3679, 0.4784, 0.3918, 0.4784, 0.344, 0.4508, 0.344, 0.4646, 0.3679, 0.4646, 0.3679, 0.4508, 0.3918, 0.4784, 0.3918, 0.4646, 0.3679, 0.437, 0.3679, 0.4508, 0.3918, 0.4646, 0.3679, 0.4508, 0.344, 0.437, 0.3679, 0.4646, 0.3201, 0.4508, 0.344, 0.4784, 0.344, 0.4508, 0.344, 0.4232, 0.344, 0.437, 0.3679, 0.437, 0.3201, 0.4232, 0.344, 0.4508, 0.344, 0.4646, 0.3201, 0.437, 0.3201, 0.4508, 0.344, 0.4232, 0.344, 0.3957, 0.344, 0.4095, 0.3679, 0.4095, 0.3201, 0.3957, 0.344, 0.4232, 0.344, 0.4232, 0.344, 0.4095, 0.3679, 0.437, 0.3679, 0.4095, 0.3679, 0.3957, 0.3918, 0.4232, 0.3918, 0.4095, 0.3679, 0.3819, 0.3679, 0.3957, 0.3918, 0.437, 0.3679, 0.4095, 0.3679, 0.4232, 0.3918, 0.4095, 0.3679, 0.3957, 0.344, 0.3819, 0.3679, 0.6576, 0.3679, 0.6438, 0.3918, 0.6713, 0.3918, 0.6438, 0.344, 0.63, 0.3679, 0.6576, 0.3679, 0.3957, 0.344, 0.3681, 0.344, 0.3819, 0.3679, 0.6576, 0.3679, 0.63, 0.3679, 0.6438, 0.3918, 0.6438, 0.344, 0.6162, 0.344, 0.63, 0.3679, 0.63, 0.3679, 0.6162, 0.3918, 0.6438, 0.3918, 0.63, 0.3679, 0.6024, 0.3679, 0.6162, 0.3918, 0.63, 0.3679, 0.6162, 0.344, 0.6024, 0.3679, 0.63, 0.3201, 0.6162, 0.344, 0.6438, 0.344, 0.6162, 0.344, 0.5886, 0.344, 0.6024, 0.3679, 0.6024, 0.3201, 0.5886, 0.344, 0.6162, 0.344, 0.63, 0.3201, 0.6024, 0.3201, 0.6162, 0.344, 0.6024, 0.3679, 0.5886, 0.3918, 0.6162, 0.3918, 0.5886, 0.344, 0.5749, 0.3679, 0.6024, 0.3679, 0.6024, 0.3679, 0.5749, 0.3679, 0.5886, 0.3918, 0.6162, 0.3918, 0.5886, 0.3918, 0.6024, 0.4156, 0.5886, 0.3918, 0.5611, 0.3918, 0.5749, 0.4156, 0.5749, 0.3679, 0.5611, 0.3918, 0.5886, 0.3918, 0.6024, 0.4156, 0.5886, 0.3918, 0.5749, 0.4156, 0.5473, 0.4156, 0.5197, 0.4156, 0.5335, 0.4395, 0.6024, 0.4156, 0.5749, 0.4156, 0.5886, 0.4395, 0.5611, 0.3918, 0.5335, 0.3918, 0.5473, 0.4156, 0.5473, 0.4156, 0.5335, 0.3918, 0.5197, 0.4156, 0.5059, 0.3918, 0.4784, 0.3918, 0.4922, 0.4156, 0.5335, 0.3918, 0.5059, 0.3918, 0.5197, 0.4156, 0.4922, 0.4156, 0.4646, 0.4156, 0.4784, 0.4395, 0.4922, 0.4156, 0.4784, 0.3918, 0.4646, 0.4156, 0.4508, 0.3918, 0.4232, 0.3918, 0.437, 0.4156, 0.4784, 0.3918, 0.4508, 0.3918, 0.4646, 0.4156, 0.437, 0.4156, 0.4095, 0.4156, 0.4232, 0.4395, 0.437, 0.4156, 0.4232, 0.3918, 0.4095, 0.4156, 0.6713, 0.3918, 0.6438, 0.3918, 0.6576, 0.4156, 0.4232, 0.3918, 0.3957, 0.3918, 0.4095, 0.4156, 0.6576, 0.4156, 0.63, 0.4156, 0.6438, 0.4395, 0.6576, 0.4156, 0.6438, 0.3918, 0.63, 0.4156, 0.6438, 0.3918, 0.6162, 0.3918, 0.63, 0.4156, 0.3819, 0.3201, 0.3681, 0.344, 0.3957, 0.344, 0.437, 0.3679, 0.4232, 0.3918, 0.4508, 0.3918, 0.4095, 0.3201, 0.3819, 0.3201, 0.3957, 0.344, 0.4922, 0.3201, 0.4784, 0.344, 0.5059, 0.344])
me_cube_008.materials.append(mat_material)
me_cube_008.use_remesh_preserve_volume = False
me_cube_008.use_remesh_preserve_attributes = False
me_cube_008.use_mirror_vertex_groups = False
me_cube_008.update()
me_cube_010 = bpy.data.meshes.new('Cube.010')
me_cube_010.from_pydata([(3.489, 3.106, -2.816), (3.957, 3.571, -3.334), (4.389, 2.906, -1.961), (3.603, 2.705, -1.41), (2.778, 3.495, -2.95), (2.576, 3.022, -1.974), (1.916, 3.397, -1.523), (2.686, 2.956, -1.071), (1.836, 3.693, -2.319), (2.294, 4.194, -2.997), (1.741, 4.54, -2.289), (1.536, 4.147, -1.609), (1.725, 4.865, -1.685), (1.945, 4.572, -1.049), (2.04, 3.719, -0.8979), (2.557, 4.139, -0.7849), (3.085, 3.364, -0.4379), (3.698, 2.812, -0.2262), (3.574, 4.044, -0.7265), (4.242, 3.243, -0.2907), (4.466, 4.023, -0.5142), (4.995, 3.504, -0.8724), (4.504, 2.829, -0.976), (4.958, 3.329, -1.847), (4.803, 3.528, -2.637), (5.175, 3.943, -1.773), (4.912, 4.826, -2.365), (4.935, 4.415, -1.424), (4.754, 4.607, -3.057), (3.738, 3.718, -2.815), (3.884, 5.051, -2.707), (3.481, 4.577, -3.066), (3.311, 5.397, -3.19), (2.582, 4.746, -2.933), (3.323, 4.344, -3.625), (2.313, 5.249, -2.351), (3.35, 5.301, -2.549), (2.465, 5.14, -1.685), (3.571, 4.924, -1.953), (2.931, 4.616, -1.087), (4.234, 4.545, -1.121), (4.311, 4.971, -2.037)], [], [(0, 4, 1), (0, 1, 2), (0, 2, 3), (0, 3, 5), (4, 0, 5), (5, 7, 6), (8, 5, 6), (5, 3, 7), (8, 4, 5), (9, 4, 8), (9, 8, 10), (8, 6, 11), (10, 8, 11), (11, 13, 12), (10, 11, 12), (6, 14, 11), (11, 14, 13), (6, 7, 14), (14, 15, 13), (14, 16, 15), (14, 7, 16), (16, 18, 15), (17, 19, 16), (7, 17, 16), (16, 19, 18), (17, 22, 19), (19, 20, 18), (19, 21, 20), (19, 22, 21), (3, 22, 17), (22, 23, 21), (2, 23, 22), (3, 2, 22), (23, 24, 25), (2, 24, 23), (23, 25, 21), (25, 26, 27), (25, 28, 26), (21, 25, 27), (25, 24, 28), (28, 30, 26), (29, 31, 28), (24, 29, 28), (28, 31, 30), (29, 34, 31), (31, 32, 30), (31, 33, 32), (31, 34, 33), (1, 34, 29), (34, 9, 33), (4, 9, 34), (1, 4, 34), (33, 35, 32), (9, 10, 33), (33, 10, 35), (32, 35, 36), (35, 12, 37), (10, 12, 35), (36, 35, 37), (37, 39, 38), (36, 37, 38), (12, 13, 37), (37, 13, 39), (15, 18, 39), (13, 15, 39), (39, 40, 38), (39, 18, 40), (20, 27, 40), (18, 20, 40), (40, 41, 38), (40, 27, 41), (26, 30, 41), (27, 26, 41), (41, 36, 38), (41, 30, 36), (30, 32, 36), (1, 29, 24), (21, 27, 20), (2, 1, 24), (3, 17, 7)])
me_cube_010.polygons.foreach_set('use_smooth', [True] * 80)
_uv = me_cube_010.uv_layers.new(name='UVMap')
_uv.uv.foreach_set('vector', [0.8112, 0.4097, 0.8351, 0.4235, 0.8351, 0.396, 0.8112, 0.6303, 0.8351, 0.6441, 0.8351, 0.6165, 0.8112, 0.5751, 0.8351, 0.5889, 0.8351, 0.5614, 0.8112, 0.52, 0.8351, 0.5338, 0.8351, 0.5062, 0.8351, 0.4511, 0.8112, 0.4649, 0.8351, 0.4787, 0.8351, 0.5062, 0.859, 0.52, 0.859, 0.4924, 0.859, 0.4649, 0.8351, 0.4787, 0.859, 0.4924, 0.8351, 0.5062, 0.8351, 0.5338, 0.859, 0.52, 0.859, 0.4649, 0.8351, 0.4511, 0.8351, 0.4787, 0.859, 0.4373, 0.8351, 0.4511, 0.859, 0.4649, 0.859, 0.4373, 0.859, 0.4649, 0.8828, 0.4511, 0.859, 0.4649, 0.859, 0.4924, 0.8828, 0.4787, 0.8828, 0.4511, 0.859, 0.4649, 0.8828, 0.4787, 0.8828, 0.4787, 0.9067, 0.4924, 0.9067, 0.4649, 0.8828, 0.4511, 0.8828, 0.4787, 0.9067, 0.4649, 0.859, 0.4924, 0.8828, 0.5062, 0.8828, 0.4787, 0.8828, 0.4787, 0.8828, 0.5062, 0.9067, 0.4924, 0.859, 0.4924, 0.859, 0.52, 0.8828, 0.5062, 0.8828, 0.5062, 0.9067, 0.52, 0.9067, 0.4924, 0.8828, 0.5062, 0.8828, 0.5338, 0.9067, 0.52, 0.8828, 0.5062, 0.859, 0.52, 0.8828, 0.5338, 0.8828, 0.5338, 0.9067, 0.5476, 0.9067, 0.52, 0.859, 0.5476, 0.8828, 0.5614, 0.8828, 0.5338, 0.859, 0.52, 0.859, 0.5476, 0.8828, 0.5338, 0.8828, 0.5338, 0.8828, 0.5614, 0.9067, 0.5476, 0.859, 0.5476, 0.859, 0.5751, 0.8828, 0.5614, 0.8828, 0.5614, 0.9067, 0.5751, 0.9067, 0.5476, 0.8828, 0.5614, 0.8828, 0.5889, 0.9067, 0.5751, 0.8828, 0.5614, 0.859, 0.5751, 0.8828, 0.5889, 0.8351, 0.5614, 0.859, 0.5751, 0.859, 0.5476, 0.859, 0.5751, 0.859, 0.6027, 0.8828, 0.5889, 0.8351, 0.5889, 0.859, 0.6027, 0.859, 0.5751, 0.8351, 0.5614, 0.8351, 0.5889, 0.859, 0.5751, 0.859, 0.6027, 0.859, 0.6303, 0.8828, 0.6165, 0.8351, 0.6165, 0.859, 0.6303, 0.859, 0.6027, 0.859, 0.6027, 0.8828, 0.6165, 0.8828, 0.5889, 0.8828, 0.6165, 0.9067, 0.6303, 0.9067, 0.6027, 0.8828, 0.6165, 0.8828, 0.6441, 0.9067, 0.6303, 0.8828, 0.5889, 0.8828, 0.6165, 0.9067, 0.6027, 0.8828, 0.6165, 0.859, 0.6303, 0.8828, 0.6441, 0.8828, 0.3684, 0.9067, 0.3822, 0.9067, 0.3546, 0.859, 0.3822, 0.8828, 0.396, 0.8828, 0.3684, 0.859, 0.6303, 0.859, 0.6578, 0.8828, 0.6441, 0.8828, 0.3684, 0.8828, 0.396, 0.9067, 0.3822, 0.859, 0.3822, 0.859, 0.4097, 0.8828, 0.396, 0.8828, 0.396, 0.9067, 0.4097, 0.9067, 0.3822, 0.8828, 0.396, 0.8828, 0.4235, 0.9067, 0.4097, 0.8828, 0.396, 0.859, 0.4097, 0.8828, 0.4235, 0.8351, 0.396, 0.859, 0.4097, 0.859, 0.3822, 0.859, 0.4097, 0.859, 0.4373, 0.8828, 0.4235, 0.8351, 0.4235, 0.859, 0.4373, 0.859, 0.4097, 0.8351, 0.396, 0.8351, 0.4235, 0.859, 0.4097, 0.8828, 0.4235, 0.9067, 0.4373, 0.9067, 0.4097, 0.859, 0.4373, 0.8828, 0.4511, 0.8828, 0.4235, 0.8828, 0.4235, 0.8828, 0.4511, 0.9067, 0.4373, 0.9067, 0.4097, 0.9067, 0.4373, 0.9306, 0.4235, 0.9067, 0.4373, 0.9067, 0.4649, 0.9306, 0.4511, 0.8828, 0.4511, 0.9067, 0.4649, 0.9067, 0.4373, 0.9306, 0.4235, 0.9067, 0.4373, 0.9306, 0.4511, 0.9306, 0.4787, 0.9306, 0.5062, 0.9545, 0.4924, 0.9306, 0.4235, 0.9306, 0.4511, 0.9545, 0.4373, 0.9067, 0.4649, 0.9067, 0.4924, 0.9306, 0.4787, 0.9306, 0.4787, 0.9067, 0.4924, 0.9306, 0.5062, 0.9067, 0.52, 0.9067, 0.5476, 0.9306, 0.5338, 0.9067, 0.4924, 0.9067, 0.52, 0.9306, 0.5062, 0.9306, 0.5338, 0.9306, 0.5614, 0.9545, 0.5476, 0.9306, 0.5338, 0.9067, 0.5476, 0.9306, 0.5614, 0.9067, 0.5751, 0.9067, 0.6027, 0.9306, 0.5889, 0.9067, 0.5476, 0.9067, 0.5751, 0.9306, 0.5614, 0.9306, 0.5889, 0.9306, 0.6165, 0.9545, 0.6027, 0.9306, 0.5889, 0.9067, 0.6027, 0.9306, 0.6165, 0.9067, 0.3546, 0.9067, 0.3822, 0.9306, 0.3684, 0.9067, 0.6027, 0.9067, 0.6303, 0.9306, 0.6165, 0.9306, 0.3684, 0.9306, 0.396, 0.9545, 0.3822, 0.9306, 0.3684, 0.9067, 0.3822, 0.9306, 0.396, 0.9067, 0.3822, 0.9067, 0.4097, 0.9306, 0.396, 0.8351, 0.6441, 0.859, 0.6578, 0.859, 0.6303, 0.8828, 0.5889, 0.9067, 0.6027, 0.9067, 0.5751, 0.8351, 0.6165, 0.8351, 0.6441, 0.859, 0.6303, 0.8351, 0.5338, 0.859, 0.5476, 0.859, 0.52])
me_cube_010.materials.append(mat_material)
me_cube_010.use_remesh_preserve_volume = False
me_cube_010.use_remesh_preserve_attributes = False
me_cube_010.use_mirror_vertex_groups = False
me_cube_010.update()

# ---- objects
ob_cube_001 = bpy.data.objects.new('Cube.001', me_cube_001)
ob_cube_005 = bpy.data.objects.new('Cube.005', me_cube_004)
ob_cube_006 = bpy.data.objects.new('Cube.006', me_cube_005)
ob_cube = bpy.data.objects.new('Cube', me_cube)
ob_cube_002 = bpy.data.objects.new('Cube.002', me_cube_007)
ob_cube_003 = bpy.data.objects.new('Cube.003', me_cube_008)
ob_cube_004 = bpy.data.objects.new('Cube.004', me_cube_010)

# ---- transforms, parenting, visibility, modifiers, constraints
ob_cube_001.location = (-0.2553, 0.3839, 0.3447)
ob_cube_001.rotation_euler = (0.0, -0.0, 1.966)
ob_cube_001.scale = (0.3111, 0.3111, 0.3111)
ob_cube_001.lock_rotations_4d = False
ob_cube_001.empty_display_type = 'ARROWS'
ob_cube_001.lineart.crease_threshold = 0.0
_m = ob_cube_001.modifiers.new('EdgeSplit', 'EDGE_SPLIT')
_m.split_angle = 1.395
ob_cube_005.location = (0.03186, 0.6833, 0.4758)
ob_cube_005.rotation_euler = (0.0, -0.0, 1.966)
ob_cube_005.scale = (0.2142, 0.2142, 0.2142)
ob_cube_005.lock_rotations_4d = False
ob_cube_005.empty_display_type = 'ARROWS'
ob_cube_005.lineart.crease_threshold = 0.0
_m = ob_cube_005.modifiers.new('EdgeSplit', 'EDGE_SPLIT')
_m.split_angle = 1.395
ob_cube_006.location = (-0.2553, 0.3839, 0.3447)
ob_cube_006.rotation_euler = (0.0, -0.0, 1.966)
ob_cube_006.scale = (0.3111, 0.3111, 0.3111)
ob_cube_006.lock_rotations_4d = False
ob_cube_006.empty_display_type = 'ARROWS'
ob_cube_006.lineart.crease_threshold = 0.0
_m = ob_cube_006.modifiers.new('EdgeSplit', 'EDGE_SPLIT')
_m.split_angle = 1.395
ob_cube.location = (-0.07781, -0.04207, 0.5698)
ob_cube.scale = (0.5188, 0.5188, 0.5188)
ob_cube_002.location = (-0.04916, -0.0564, 0.5698)
ob_cube_002.rotation_euler = (0.0, -0.0, 0.7796)
ob_cube_002.scale = (0.2498, 0.2498, 0.2498)
_m = ob_cube_002.modifiers.new('Subdivision', 'SUBSURF')
ob_cube_003.location = (0.3064, -0.4236, 0.605)
ob_cube_003.rotation_euler = (0.5865, 0.925, 1.445)
ob_cube_003.scale = (0.2303, 0.2303, 0.2303)
ob_cube_003.lock_rotations_4d = False
ob_cube_003.empty_display_type = 'ARROWS'
ob_cube_003.lineart.crease_threshold = 0.0
_m = ob_cube_003.modifiers.new('EdgeSplit', 'EDGE_SPLIT')
_m.split_angle = 1.395
ob_cube_004.location = (-0.4367, -0.4665, 1.021)
ob_cube_004.rotation_euler = (0.4686, 0.0204, -0.1438)
ob_cube_004.scale = (0.2303, 0.2303, 0.2303)
ob_cube_004.lock_rotations_4d = False
ob_cube_004.empty_display_type = 'ARROWS'
ob_cube_004.lineart.crease_threshold = 0.0
_m = ob_cube_004.modifiers.new('EdgeSplit', 'EDGE_SPLIT')
_m.split_angle = 1.395

# ---- collection membership
col_collection.objects.link(ob_cube_001)
col_collection.objects.link(ob_cube_005)
col_collection.objects.link(ob_cube_006)
col_collection.objects.link(ob_cube)
col_collection.objects.link(ob_cube_002)
col_collection.objects.link(ob_cube_003)
col_collection.objects.link(ob_cube_004)

# ---- scene / render settings (as saved in the file)
scene.frame_start = 1; scene.frame_end = 250; scene.frame_set(1)
scene.render.engine = 'BLENDER_EEVEE_NEXT'
scene.cycles.use_denoising = False
scene.cycles.samples = 128
scene.cycles.sampling_pattern = 'TABULATED_SOBOL'
scene.cycles.use_adaptive_sampling = False
scene.cycles.use_light_tree = False
scene.view_settings.view_transform = 'Filmic'
bpy.context.view_layer.update()

# ---- added for rendering (the .blend has no active camera and no usable light): camera, sun
cam_auto = bpy.data.cameras.new('AutoCamera')
cam_auto.lens = 50.0
cam_auto.sensor_width = 36.0
cam_auto.clip_end = 1000.0
ob_auto_camera = bpy.data.objects.new('AutoCamera', cam_auto)
scene.collection.objects.link(ob_auto_camera)
ob_auto_camera.location = (4.59521, -5.51425, 4.2043)
ob_auto_camera.rotation_euler = (1.09748, -7.21219e-08, 0.694738)
scene.camera = ob_auto_camera
light_auto_sun = bpy.data.lights.new('AutoSun', 'SUN')
light_auto_sun.energy = 3.0
light_auto_sun.angle = 0.0523599
ob_auto_sun = bpy.data.objects.new('AutoSun', light_auto_sun)
scene.collection.objects.link(ob_auto_sun)
ob_auto_sun.rotation_euler = (0.872665, 0.174533, 0.523599)
bpy.context.view_layer.update()
